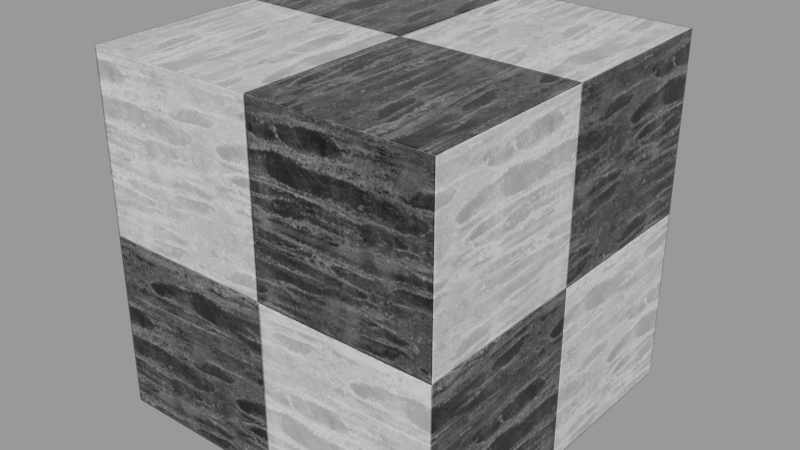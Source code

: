 # Source: PBR_.blend  (saved by Blender 3.1.7; exported with 4.5.12 LTS)
import bpy
from mathutils import Matrix  # noqa: F401  (used for matrix-valued properties, if any)

bpy.ops.wm.read_factory_settings(use_empty=True)
scene = bpy.context.scene
scene.name = 'upload'

# ---- images (referenced by path relative to the original .blend; pixels are not part of the script)
import os
ASSET_DIR = os.environ.get("B2B_ASSET_DIR", "")  # directory of the original .blend (textures are referenced by path, not embedded)
HERE = os.path.dirname(os.path.abspath(__file__))  # packed textures are extracted next to this script under _unpacked/

def load_image(name, relpath, width, height, colorspace="sRGB"):
    """Load a texture the original file referenced (path relative to the .blend, or extracted next to this script)."""
    p = next((c for c in (os.path.join(HERE, relpath), os.path.join(ASSET_DIR, relpath)) if relpath and os.path.exists(c)), "")
    if p:
        img = bpy.data.images.load(p, check_existing=True)
        img.name = name
    else:  # same state as the original file: an image datablock whose file is absent (Cycles renders it pink)
        img = bpy.data.images.new(name, width, height)
        img.source = "FILE"
        img.filepath = "//" + (relpath or name)
    img.colorspace_settings.name = colorspace
    return img
img_tile_black_balck_and_white_1k_displacement_jpg = load_image('tile black balck and white_1K_Displacement.jpg', '_unpacked/tile_black_balck_and_white_1K_Displacement.fd1f8ebe.jpg', 1024, 1024, 'Non-Color')
img_tile_black_balck_and_white_1k_albedo_jpg = load_image('tile black balck and white_1K_Albedo.jpg', '_unpacked/tile_black_balck_and_white_1K_Albedo.c016ee07.jpg', 1024, 1024, 'sRGB')
img_tile_black_balck_and_white_1k_metalness_jpg = load_image('tile black balck and white_1K_Metalness.jpg', '_unpacked/tile_black_balck_and_white_1K_Metalness.c9605d3b.jpg', 1024, 1024, 'Non-Color')
img_tile_black_balck_and_white_1k_specular_jpg = load_image('tile black balck and white_1K_Specular.jpg', '_unpacked/tile_black_balck_and_white_1K_Specular.2ee8820d.jpg', 1024, 1024, 'Non-Color')
img_tile_black_balck_and_white_1k_gloss_jpg = load_image('tile black balck and white_1K_Gloss.jpg', '_unpacked/tile_black_balck_and_white_1K_Gloss.42886d70.jpg', 1024, 1024, 'Non-Color')
img_tile_black_balck_and_white_1k_normal_jpg = load_image('tile black balck and white_1K_Normal.jpg', '_unpacked/tile_black_balck_and_white_1K_Normal.583eba63.jpg', 1024, 1024, 'Non-Color')

# ---- materials (node trees are filled in below, after node groups)
mat_pbr_material_of_black_and_white_checker_tiles = bpy.data.materials.new('Pbr material of Black and white checker tiles')
mat_pbr_material_of_black_and_white_checker_tiles.displacement_method = 'BOTH'

# ---- material node trees
mat_pbr_material_of_black_and_white_checker_tiles.use_nodes = True; mat_pbr_material_of_black_and_white_checker_tiles.node_tree.nodes.clear()
_N = mat_pbr_material_of_black_and_white_checker_tiles.node_tree.nodes; _L = mat_pbr_material_of_black_and_white_checker_tiles.node_tree.links
n0 = _N.new('NodeFrame'); n0.name = 'Frame'; n0.location = (-1270, 330)
n0.label = 'Mapping'
n0.width = 400
n1 = _N.new('NodeFrame'); n1.name = 'Frame.001'; n1.location = (-628, 530)
n1.label = 'Textures'
n1.width = 358
n2 = _N.new('ShaderNodeBsdfPrincipled'); n2.name = 'Principled BSDF'; n2.location = (100, 300)
n2.distribution = 'GGX'
n2.subsurface_method = 'BURLEY'
n2.inputs[3].default_value = 1.45
n2.inputs[27].default_value = (0.0, 0.0, 0.0, 1.0)
n2.inputs[28].default_value = 1.0
n3 = _N.new('ShaderNodeTexImage'); n3.name = 'Image Texture'; n3.location = (88, -1430)
n3.label = 'Displacement'
n3.image = img_tile_black_balck_and_white_1k_displacement_jpg
n4 = _N.new('ShaderNodeTexImage'); n4.name = 'Image Texture.001'; n4.location = (88, -30)
n4.label = 'Base Color'
n4.image = img_tile_black_balck_and_white_1k_albedo_jpg
n5 = _N.new('ShaderNodeTexImage'); n5.name = 'Image Texture.002'; n5.location = (88, -310)
n5.label = 'Metallic'
n5.image = img_tile_black_balck_and_white_1k_metalness_jpg
n6 = _N.new('ShaderNodeTexImage'); n6.name = 'Image Texture.003'; n6.location = (88, -590)
n6.label = 'Specular'
n6.image = img_tile_black_balck_and_white_1k_specular_jpg
n7 = _N.new('ShaderNodeTexImage'); n7.name = 'Image Texture.004'; n7.location = (88, -870)
n7.label = 'Roughness'
n7.image = img_tile_black_balck_and_white_1k_gloss_jpg
n8 = _N.new('ShaderNodeInvert'); n8.name = 'Invert'; n8.location = (-240, -340)
n9 = _N.new('ShaderNodeTexImage'); n9.name = 'Image Texture.005'; n9.location = (88, -1150)
n9.label = 'Normal'
n9.image = img_tile_black_balck_and_white_1k_normal_jpg
n10 = _N.new('ShaderNodeNormalMap'); n10.name = 'Normal Map'; n10.location = (-240, -620)
n11 = _N.new('ShaderNodeMapping'); n11.name = 'Mapping'; n11.location = (230, -30)
n11.inputs[3].default_value = (2.0, 2.0, 1.0)
n12 = _N.new('NodeReroute'); n12.name = 'Reroute'; n12.location = (38, -821)
n12.width = 16
n12.socket_idname = 'NodeSocketVector'
n13 = _N.new('ShaderNodeTexCoord'); n13.name = 'Texture Coordinate'; n13.location = (30, -30)
n14 = _N.new('ShaderNodeDisplacement'); n14.name = 'Displacement'; n14.location = (91, -433)
n14.inputs[2].default_value = 0.2
n15 = _N.new('ShaderNodeOutputMaterial'); n15.name = 'Material Output'; n15.location = (390, 300)
n3.parent = n1
n4.parent = n1
n5.parent = n1
n6.parent = n1
n7.parent = n1
n9.parent = n1
n11.parent = n0
n12.parent = n1
n13.parent = n0
_L.new(n2.outputs[0], n15.inputs[0])
_L.new(n3.outputs[0], n14.inputs[0])
_L.new(n14.outputs[0], n15.inputs[2])
_L.new(n5.outputs[0], n2.inputs[1])
_L.new(n6.outputs[0], n2.inputs[13])
_L.new(n7.outputs[0], n8.inputs[1])
_L.new(n8.outputs[0], n2.inputs[2])
_L.new(n9.outputs[0], n10.inputs[1])
_L.new(n10.outputs[0], n2.inputs[5])
_L.new(n12.outputs[0], n4.inputs[0])
_L.new(n12.outputs[0], n5.inputs[0])
_L.new(n12.outputs[0], n6.inputs[0])
_L.new(n12.outputs[0], n7.inputs[0])
_L.new(n12.outputs[0], n9.inputs[0])
_L.new(n12.outputs[0], n3.inputs[0])
_L.new(n11.outputs[0], n12.inputs[0])
_L.new(n13.outputs[2], n11.inputs[0])
_L.new(n4.outputs[0], n2.inputs[0])
n15.is_active_output = True

# ---- meshes
me_x = bpy.data.meshes.new('立方体')
me_x.from_pydata([(-1.0, -1.0, -1.0), (-1.0, -1.0, 1.0), (-1.0, 1.0, -1.0), (-1.0, 1.0, 1.0), (1.0, -1.0, -1.0), (1.0, -1.0, 1.0), (1.0, 1.0, -1.0), (1.0, 1.0, 1.0)], [], [(0, 1, 3, 2), (2, 3, 7, 6), (6, 7, 5, 4), (4, 5, 1, 0), (2, 6, 4, 0), (7, 3, 1, 5)])
_uv = me_x.uv_layers.new(name='UV 贴图')
_uv.uv.foreach_set('vector', [0.375, 0.0, 0.625, 0.0, 0.625, 0.25, 0.375, 0.25, 0.375, 0.25, 0.625, 0.25, 0.625, 0.5, 0.375, 0.5, 0.375, 0.5, 0.625, 0.5, 0.625, 0.75, 0.375, 0.75, 0.375, 0.75, 0.625, 0.75, 0.625, 1.0, 0.375, 1.0, 0.125, 0.5, 0.375, 0.5, 0.375, 0.75, 0.125, 0.75, 0.625, 0.5, 0.875, 0.5, 0.875, 0.75, 0.625, 0.75])
me_x.materials.append(mat_pbr_material_of_black_and_white_checker_tiles)
me_x.use_remesh_fix_poles = True
me_x.use_remesh_preserve_attributes = False
me_x.update()

# ---- objects
ob_x = bpy.data.objects.new('立方体', me_x)

# ---- transforms, parenting, visibility, modifiers, constraints
ob_x.location = (0.0, 0.0, 0.0)

# ---- collection membership
scene.collection.objects.link(ob_x)

# ---- scene / render settings (as saved in the file)
scene.frame_start = 1; scene.frame_end = 250; scene.frame_set(1)
scene.render.engine = 'CYCLES'
scene.render.image_settings.exr_codec = 'NONE'
scene.render.simplify_subdivision_render = 0
scene.render.simplify_child_particles_render = 0.0
scene.cycles.use_denoising = False
scene.cycles.samples = 128
scene.cycles.sampling_pattern = 'TABULATED_SOBOL'
scene.cycles.use_adaptive_sampling = False
scene.cycles.use_light_tree = False
scene.view_settings.view_transform = 'Filmic'
bpy.context.view_layer.update()

# ---- added for rendering (the .blend has no active camera and no usable light): camera, sun + grey world if the file has none
cam_auto = bpy.data.cameras.new('AutoCamera')
cam_auto.lens = 50.0
cam_auto.sensor_width = 36.0
cam_auto.clip_end = 1000.0
ob_auto_camera = bpy.data.objects.new('AutoCamera', cam_auto)
scene.collection.objects.link(ob_auto_camera)
ob_auto_camera.location = (3.20507, -3.84609, 2.56406)
ob_auto_camera.rotation_euler = (1.09748, -7.21219e-08, 0.694738)
scene.camera = ob_auto_camera
light_auto_sun = bpy.data.lights.new('AutoSun', 'SUN')
light_auto_sun.energy = 3.0
light_auto_sun.angle = 0.0523599
ob_auto_sun = bpy.data.objects.new('AutoSun', light_auto_sun)
scene.collection.objects.link(ob_auto_sun)
ob_auto_sun.rotation_euler = (0.872665, 0.174533, 0.523599)
if scene.world is None:
    world_auto = bpy.data.worlds.new('AutoWorld')
    world_auto.color = (0.3, 0.3, 0.3)
    scene.world = world_auto
bpy.context.view_layer.update()
